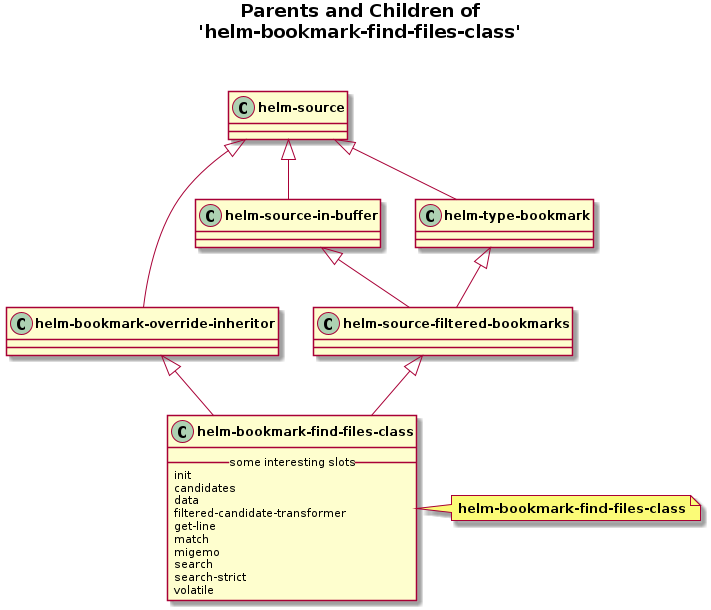

The diagram above was rendered by PlantUML. Its source (embedded in the PNG):
@startuml
skinparam classFontStyle bold
skinparam captionFontStyle bold
title **Parents and Children of**\n**'helm-bookmark-find-files-class'**\n\n
"helm-source-filtered-bookmarks" <|-- "helm-bookmark-find-files-class"
"helm-bookmark-override-inheritor" <|-- "helm-bookmark-find-files-class"
class "helm-source-filtered-bookmarks"
"helm-source-in-buffer" <|-- "helm-source-filtered-bookmarks"
"helm-type-bookmark" <|-- "helm-source-filtered-bookmarks"
class "helm-source-in-buffer"
"helm-source" <|-- "helm-source-in-buffer"
class "helm-source"
class "helm-type-bookmark"
"helm-source" <|-- "helm-type-bookmark"
class "helm-source"
class "helm-bookmark-override-inheritor"
"helm-source" <|-- "helm-bookmark-override-inheritor"
class "helm-source"
class "helm-bookmark-find-files-class" {
	__ some interesting slots __
	init
	candidates
	data
	filtered-candidate-transformer
	get-line
	match
	migemo
	search
	search-strict
	volatile
}
note right of "helm-bookmark-find-files-class"
	**helm-bookmark-find-files-class**
end note
@enduml